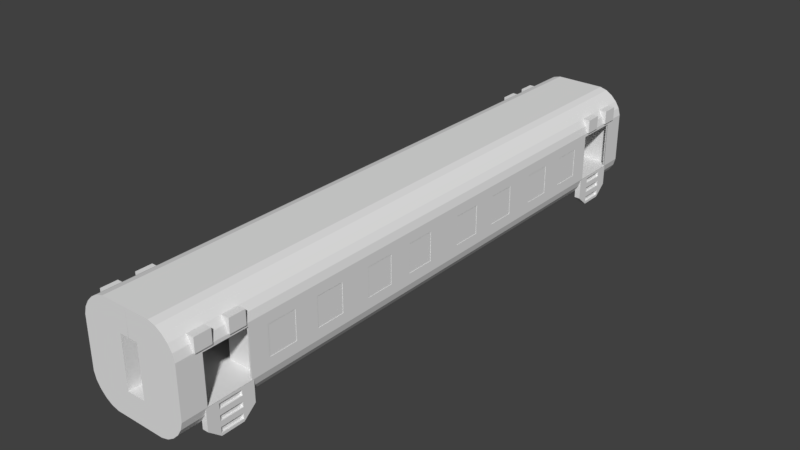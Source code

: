 # Source: Train_Next_No_Devided.blend  (saved by Blender 2.78.0; exported with 4.5.12 LTS)
import bpy
from mathutils import Matrix  # noqa: F401  (used for matrix-valued properties, if any)

bpy.ops.wm.read_factory_settings(use_empty=True)
scene = bpy.context.scene
scene.name = 'Scene'

# ---- collections
col_collection_1 = bpy.data.collections.new('Collection 1'); scene.collection.children.link(col_collection_1)

# ---- materials (node trees are filled in below, after node groups)
mat_material = bpy.data.materials.new('Material')
mat_material.alpha_threshold = 0.0
mat_material.use_transparent_shadow = False
mat_material.roughness = 0.5
mat_material.line_color = (0.0, 0.0, 0.0, 1.0)

# ---- material node trees

# ---- world
world_world = bpy.data.worlds.new('World'); scene.world = world_world
world_world.color = (0.05088, 0.05088, 0.05088)
world_world.use_sun_shadow = False
world_world.sun_shadow_jitter_overblur = 0.0
world_world.cycles.sampling_method = 'MANUAL'

# ---- meshes
me_cube_008 = bpy.data.meshes.new('Cube.008')
me_cube_008.from_pydata([(-3.278e-07, 4.052e-07, 1.0), (-3.278e-07, 0.8197, 1.0), (5.96e-08, 1.533, 1.0), (0.498, 1.533, 1.0), (1.0, 1.533, 0.498), (0.6435, 1.533, 0.9598), (0.7716, 1.533, 0.8789), (0.9598, 1.533, 0.6435), (0.8789, 1.533, 0.7716), (1.0, 0.8197, 0.498), (0.498, 0.8197, 1.0), (0.9598, 0.8197, 0.6435), (0.8789, 0.8197, 0.7716), (0.6435, 0.8197, 0.9598), (0.7716, 0.8197, 0.8789), (0.8505, 4.756e-08, 0.7716), (0.8505, 1.533, 0.7716), (0.8505, 0.8197, 0.7716), (5.96e-08, 2.102, 1.0), (0.498, 2.102, 1.0), (1.0, 2.102, 0.498), (0.6435, 2.102, 0.9598), (0.7716, 2.102, 0.8789), (0.9598, 2.102, 0.6435), (0.8789, 2.102, 0.7716), (1.0, 4.756e-08, 0.498), (0.498, 1.668e-07, 1.0), (0.9598, 4.756e-08, 0.6435), (0.8789, 4.756e-08, 0.7716), (0.6435, 4.756e-08, 0.9598), (0.7716, 4.756e-08, 0.8789), (0.9303, 4.756e-08, 0.6436), (0.97, 1.533, 0.498), (0.97, 0.8197, 0.498), (0.9303, 1.533, 0.6436), (0.9303, 0.8197, 0.6436), (0.97, 4.756e-08, 0.498), (0.7413, 4.756e-08, 0.8786), (0.7413, 1.533, 0.8786), (0.7413, 0.8197, 0.8786), (0.6113, 4.756e-08, 0.9598), (0.6113, 1.533, 0.9598), (0.6113, 0.8197, 0.9598), (0.498, 4.756e-08, 0.9902), (0.498, 1.533, 0.9902), (0.498, 0.8197, 0.9902), (0.498, 2.102, 0.9902), (9.442e-07, 4.756e-08, 0.9902), (1.242e-06, 1.533, 0.9902), (9.442e-07, 0.8197, 0.9902), (1.242e-06, 2.102, 0.9902), (0.9303, 1.568, 0.6436), (0.8505, 1.568, 0.7716), (0.97, 1.568, 0.498), (0.7413, 1.568, 0.8786), (0.6113, 1.568, 0.9598), (0.498, 1.568, 0.9902), (1.242e-06, 1.568, 0.9902), (0.8505, 1.996, 0.7716), (0.9303, 1.996, 0.6436), (0.97, 1.996, 0.498), (0.7413, 1.996, 0.8786), (0.6113, 1.996, 0.9598), (0.498, 1.996, 0.9902), (0.498, 1.647, 1.0), (0.498, 1.988, 1.0), (0.6435, 1.647, 0.9598), (0.6435, 1.988, 0.9598), (0.7716, 1.647, 0.8789), (0.7716, 1.988, 0.8789), (0.9598, 1.988, 0.6435), (0.9598, 1.874, 0.6435), (0.9598, 1.761, 0.6435), (0.9598, 1.647, 0.6435), (0.8789, 1.647, 0.7716), (0.8789, 1.761, 0.7716), (0.8789, 1.874, 0.7716), (0.8789, 1.988, 0.7716), (1.0, 1.647, 0.498), (1.0, 1.761, 0.498), (1.0, 1.874, 0.498), (1.0, 1.988, 0.498), (5.96e-08, 1.988, 1.0), (5.96e-08, 1.647, 1.0), (1.032, 1.988, 0.6435), (1.032, 1.874, 0.6435), (1.032, 1.761, 0.6435), (1.032, 1.647, 0.6435), (1.032, 1.647, 0.7716), (1.032, 1.761, 0.7716), (1.032, 1.874, 0.7716), (1.032, 1.988, 0.7716), (1.032, 1.647, 0.498), (1.032, 1.761, 0.498), (1.032, 1.874, 0.498), (1.032, 1.988, 0.498)], [], [(10, 1, 0, 26), (11, 12, 28, 27), (3, 2, 1, 10), (3, 10, 13, 5), (5, 13, 14, 6), (6, 14, 12, 8), (8, 12, 11, 7), (7, 11, 9, 4), (34, 35, 17, 16), (35, 31, 15, 17), (82, 65, 19, 18), (65, 67, 21, 19), (67, 69, 22, 21), (69, 77, 24, 22), (70, 81, 20, 23), (77, 70, 23, 24), (9, 11, 27, 25), (12, 14, 30, 28), (13, 10, 26, 29), (14, 13, 29, 30), (32, 33, 35, 34), (60, 53, 32, 34, 51, 59), (33, 36, 31, 35), (17, 15, 37, 39), (16, 17, 39, 38), (39, 37, 40, 42), (38, 39, 42, 41), (61, 54, 38, 41, 55, 62), (42, 40, 43, 45), (41, 42, 45, 44), (62, 55, 41, 44, 56, 63), (45, 43, 47, 49), (44, 45, 49, 48), (46, 63, 56, 44, 48, 57, 50), (58, 52, 54, 61), (59, 51, 52, 58), (8, 7, 73, 74), (80, 81, 95, 94), (75, 72, 71, 76), (81, 70, 84, 95), (7, 4, 78, 73), (74, 73, 87, 88), (72, 79, 80, 71), (77, 76, 90, 91), (6, 8, 74, 68), (87, 92, 93, 86), (68, 74, 75, 76, 77, 69), (90, 85, 84, 91), (5, 6, 68, 66), (66, 68, 69, 67), (3, 5, 66, 64), (64, 66, 67, 65), (2, 3, 64, 83), (83, 64, 65, 82), (88, 87, 86, 89), (85, 94, 95, 84), (73, 78, 92, 87), (72, 75, 89, 86), (75, 74, 88, 89), (79, 72, 86, 93), (78, 79, 93, 92), (76, 71, 85, 90), (71, 80, 94, 85), (70, 77, 91, 84)])
me_cube_008.materials.append(mat_material)
me_cube_008.use_remesh_preserve_volume = False
me_cube_008.use_remesh_preserve_attributes = False
me_cube_008.use_mirror_vertex_groups = False
me_cube_008.update()
me_cube_007 = bpy.data.meshes.new('Cube.007')
me_cube_007.from_pydata([(0.8823, 1.613, -0.5034), (0.8823, 1.945, -0.5034), (0.995, 1.613, -0.5034), (0.995, 1.945, -0.5034), (0.995, 1.858, -0.5034), (0.995, 1.7, -0.5034), (0.8823, 1.945, -0.7126), (0.8823, 1.945, -0.9218), (0.8823, 1.613, -0.9218), (0.8823, 1.613, -0.7126), (0.995, 1.945, -0.7126), (0.995, 1.945, -0.9218), (0.995, 1.613, -0.7126), (0.995, 1.613, -0.9218), (0.995, 1.858, -0.7126), (0.995, 1.858, -0.9218), (0.995, 1.858, -1.131), (0.995, 1.7, -0.7126), (0.995, 1.7, -0.9218), (0.995, 1.7, -1.131), (0.8823, 1.7, -1.131), (0.8823, 1.858, -1.131), (0.995, 1.858, -0.6603), (0.995, 1.858, -0.8695), (0.995, 1.858, -1.079), (0.995, 1.7, -0.6603), (0.995, 1.7, -0.8695), (0.995, 1.7, -1.079), (0.9537, 1.7, -0.9741), (0.9537, 1.7, -0.6603), (0.9537, 1.858, -0.5557), (0.9537, 1.858, -1.079), (0.9537, 1.7, -1.079), (0.9537, 1.858, -0.7649), (0.995, 1.858, -0.7649), (0.995, 1.858, -0.5557), (0.995, 1.858, -0.9741), (0.995, 1.7, -0.5557), (0.995, 1.7, -0.7649), (0.995, 1.7, -0.9741), (0.9537, 1.7, -0.5557), (0.9537, 1.858, -0.8695), (0.9537, 1.858, -0.9741), (0.9537, 1.7, -0.7649), (0.9537, 1.7, -0.8695), (0.9537, 1.858, -0.6603)], [], [(6, 1, 3, 10), (17, 25, 37, 5, 2, 12), (12, 2, 0, 9), (36, 39, 28, 42), (10, 3, 4, 35, 22, 14), (11, 15, 36, 24, 16), (11, 10, 14, 34, 23, 15), (13, 12, 9, 8), (19, 27, 39, 18, 13), (18, 26, 38, 17, 12, 13), (7, 6, 10, 11), (16, 21, 7, 11), (22, 35, 30, 45), (41, 33, 43, 44), (45, 30, 40, 29), (31, 42, 28, 32), (14, 22, 25, 17), (37, 25, 29, 40), (24, 36, 42, 31), (27, 24, 31, 32), (38, 26, 44, 43), (16, 24, 27, 19), (34, 38, 43, 33), (25, 22, 45, 29), (35, 37, 40, 30), (19, 20, 21, 16), (26, 23, 41, 44), (15, 23, 26, 18), (23, 34, 33, 41), (34, 14, 17, 38), (39, 27, 32, 28), (36, 15, 18, 39), (13, 8, 20, 19), (35, 4, 5, 37)])
me_cube_007.materials.append(mat_material)
me_cube_007.use_remesh_preserve_volume = False
me_cube_007.use_remesh_preserve_attributes = False
me_cube_007.use_mirror_vertex_groups = False
me_cube_007.update()
me_cube_005 = bpy.data.meshes.new('Cube.005')
me_cube_005.from_pydata([(0.974, 1.492, -0.2853), (0.974, 1.291, -0.2853), (0.974, 1.492, 0.2853), (0.974, 1.291, 0.2853), (0.9944, 1.291, -0.2853), (0.9944, 1.291, 0.2853), (0.9944, 1.492, -0.2853), (0.9944, 1.492, 0.2853), (0.974, 1.123, -0.2853), (0.974, 0.9215, -0.2853), (0.974, 1.123, 0.2853), (0.974, 0.9215, 0.2853), (0.9944, 0.9215, -0.2853), (0.9944, 0.9215, 0.2853), (0.9944, 1.123, -0.2853), (0.9944, 1.123, 0.2853), (0.974, 0.7037, -0.2853), (0.974, 0.5021, -0.2853), (0.974, 0.7037, 0.2853), (0.974, 0.5021, 0.2853), (0.9944, 0.5021, -0.2853), (0.9944, 0.5021, 0.2853), (0.9944, 0.7037, -0.2853), (0.9944, 0.7037, 0.2853), (0.974, 0.3344, -0.2853), (0.974, 0.1328, -0.2853), (0.974, 0.3344, 0.2853), (0.974, 0.1328, 0.2853), (0.9944, 0.1328, -0.2853), (0.9944, 0.1328, 0.2853), (0.9944, 0.3344, -0.2853), (0.9944, 0.3344, 0.2853)], [], [(1, 3, 2, 0), (0, 2, 7, 6), (6, 7, 5, 4), (4, 5, 3, 1), (0, 6, 4, 1), (7, 2, 3, 5), (9, 11, 10, 8), (8, 10, 15, 14), (14, 15, 13, 12), (12, 13, 11, 9), (8, 14, 12, 9), (15, 10, 11, 13), (17, 19, 18, 16), (16, 18, 23, 22), (22, 23, 21, 20), (20, 21, 19, 17), (16, 22, 20, 17), (23, 18, 19, 21), (25, 27, 26, 24), (24, 26, 31, 30), (30, 31, 29, 28), (28, 29, 27, 25), (24, 30, 28, 25), (31, 26, 27, 29)])
me_cube_005.materials.append(mat_material)
me_cube_005.use_remesh_preserve_volume = False
me_cube_005.use_remesh_preserve_attributes = False
me_cube_005.use_mirror_vertex_groups = False
me_cube_005.update()
me_cube = bpy.data.meshes.new('Cube')
me_cube.from_pydata([(0.0, 5.244e-07, -1.0), (0.7716, 4.052e-07, -0.8789), (0.8789, 1.628, -0.7716), (1.0, 1.533, -0.498), (0.498, 1.533, -1.0), (0.9598, 1.533, -0.6435), (0.8789, 1.533, -0.7716), (0.6435, 1.533, -0.9598), (0.7716, 1.533, -0.8789), (1.0, 0.8197, -0.498), (0.498, 0.8197, -1.0), (0.9598, 0.8197, -0.6435), (0.8789, 0.8197, -0.7716), (0.6435, 0.8197, -0.9598), (0.7716, 0.8197, -0.8789), (0.0, 0.8197, -1.0), (1.192e-07, 1.533, -1.0), (1.0, 1.533, 0.498), (1.0, 0.8197, 0.498), (0.8505, 1.533, 0.7716), (0.8505, 2.102, 0.7716), (1.0, 2.102, -0.498), (0.498, 2.102, -1.0), (0.9598, 2.102, -0.6435), (0.8789, 2.102, -0.7716), (0.6435, 2.102, -0.9598), (0.7716, 2.102, -0.8789), (1.192e-07, 2.102, -1.0), (5.96e-08, 2.102, 1.0), (0.498, 2.102, 1.0), (1.0, 2.102, 0.498), (0.6435, 2.102, 0.9598), (0.7716, 2.102, 0.8789), (0.9598, 2.102, 0.6435), (0.8789, 2.102, 0.7716), (0.8789, 1.933, -0.7716), (0.6435, 5.244e-07, -0.9598), (0.9598, 1.628, -0.6435), (1.0, 1.933, 0.432), (1.0, 1.933, -0.498), (0.9598, 1.933, -0.6435), (1.0, 1.628, 0.432), (1.0, 1.628, -0.498), (0.8789, 4.052e-07, -0.7716), (0.9598, 4.052e-07, -0.6435), (0.498, 5.244e-07, -1.0), (1.0, 2.86e-07, -0.498), (1.0, 4.756e-08, 0.498), (6.726e-07, 1.933, -0.498), (3.746e-07, 2.86e-07, -0.498), (6.726e-07, 1.628, -0.498), (-0.0002026, 2.102, -0.506), (0.9303, 2.102, 0.6436), (3.746e-07, 0.8197, -0.498), (0.97, 1.533, -0.498), (0.97, 0.8197, -0.498), (0.97, 1.533, 0.498), (0.97, 0.8197, 0.498), (0.9303, 1.533, 0.6436), (0.97, 2.102, -0.498), (0.97, 2.102, 0.498), (0.97, 1.933, 0.432), (0.97, 1.933, -0.498), (0.97, 1.628, 0.432), (0.97, 1.628, -0.498), (0.97, 2.86e-07, -0.498), (0.97, 4.756e-08, 0.498), (0.7413, 1.533, 0.8786), (0.7413, 2.102, 0.8786), (0.6113, 1.533, 0.9598), (0.6113, 2.102, 0.9598), (0.498, 1.533, 0.9902), (0.498, 2.102, 0.9902), (1.242e-06, 1.533, 0.9902), (1.242e-06, 2.102, 0.9902), (-0.0007226, 2.102, 0.498), (0.9303, 1.568, 0.6436), (0.8505, 1.568, 0.7716), (0.97, 1.568, 0.498), (0.97, 1.568, -0.498), (0.7413, 1.568, 0.8786), (0.6113, 1.568, 0.9598), (0.498, 1.568, 0.9902), (1.242e-06, 1.568, 0.9902), (6.726e-07, 1.568, 0.498), (6.726e-07, 1.533, 0.498), (0.97, 1.996, -0.498), (0.1844, 1.996, -0.4975), (0.8505, 1.996, 0.7716), (0.9303, 1.996, 0.6436), (0.97, 1.996, 0.498), (-0.0007226, 1.996, 0.498), (0.7413, 1.996, 0.8786), (0.6113, 1.996, 0.9598), (0.498, 1.996, 0.9902), (1.242e-06, 1.996, 0.9902), (0.3431, 1.533, -0.498), (0.3431, 1.568, -0.498), (0.3431, 1.533, 0.498), (0.3431, 1.568, 0.498), (1.0, 0.3344, 0.2853), (1.0, 0.3344, -0.2853), (0.97, 0.3344, 0.2853), (0.97, 0.3344, -0.2853), (1.0, 0.1328, 0.2853), (0.97, 0.1328, 0.2853), (1.0, 0.1328, -0.2853), (0.97, 0.1328, -0.2853), (1.0, 0.7037, -0.2853), (0.97, 0.7037, -0.2853), (1.0, 0.5021, 0.2853), (0.97, 0.5021, 0.2853), (1.0, 0.5021, -0.2853), (0.97, 0.5021, -0.2853), (1.0, 0.7037, 0.2853), (0.97, 0.7037, 0.2853), (0.97, 0.9215, 0.2853), (0.97, 0.9215, -0.2853), (1.0, 0.9215, 0.2853), (1.0, 0.9215, -0.2853), (1.0, 1.123, 0.2853), (0.97, 1.123, 0.2853), (0.97, 1.123, -0.2853), (1.0, 1.123, -0.2853), (1.0, 1.492, -0.2853), (0.97, 1.492, -0.2853), (1.0, 1.291, 0.2853), (0.97, 1.291, 0.2853), (0.97, 1.291, -0.2853), (1.0, 1.291, -0.1598), (1.0, 1.291, -0.2853), (1.0, 1.492, 0.2853), (0.97, 1.492, 0.2853), (-0.0007223, 2.102, 0.4975), (0.1844, 2.102, -0.502), (-0.0007223, 1.996, 0.4975), (0.1844, 2.102, 0.4975), (0.1844, 1.996, 0.4975), (1.0, 1.647, 0.498), (1.0, 1.761, 0.498), (1.0, 1.874, 0.498), (1.0, 1.988, 0.498)], [], [(12, 11, 44, 43), (3, 17, 131, 124, 130, 129, 123, 119, 9), (4, 10, 15, 16), (3, 9, 11, 5), (5, 11, 12, 6), (6, 12, 14, 8), (8, 14, 13, 7), (7, 13, 10, 4), (76, 77, 19, 58), (8, 7, 25, 26), (4, 16, 27, 22), (3, 5, 37, 42), (5, 6, 2, 37), (6, 8, 26, 24, 35, 2), (7, 4, 22, 25), (17, 3, 42, 41, 38, 39, 21, 30, 141, 140, 139, 138), (39, 40, 23, 21), (35, 24, 23, 40), (11, 9, 46, 44), (9, 18, 114, 108, 112, 101, 106, 46), (10, 13, 36, 45), (13, 14, 1, 36), (15, 10, 45, 0), (14, 12, 43, 1), (50, 42, 39, 48), (9, 53, 49, 46), (42, 50, 96, 54, 3), (39, 21, 59, 134, 51, 48), (9, 3, 54, 96, 50, 53), (54, 55, 117, 122, 128, 125, 132, 56), (56, 78, 90, 60, 59, 86, 62, 61, 63, 64, 79, 54), (55, 65, 66, 105, 107, 103, 102, 111, 113, 109), (77, 80, 67, 19), (85, 98, 56, 58, 73), (52, 20, 88, 89), (84, 83, 76, 78, 99), (83, 77, 76), (83, 80, 77), (83, 81, 80), (83, 82, 81), (54, 56, 78, 79), (73, 58, 19), (73, 19, 67), (73, 67, 69), (73, 69, 71), (87, 86, 90, 91, 135, 137), (91, 90, 89, 95), (95, 89, 88), (95, 88, 92), (95, 92, 93), (95, 93, 94), (136, 134, 87, 137), (75, 74, 72, 70, 68, 20, 52, 60), (20, 68, 92, 88), (70, 72, 94, 93), (68, 70, 93, 92), (60, 52, 89, 90), (98, 96, 54, 56), (97, 96, 98, 99), (99, 78, 79, 97), (99, 98, 85, 84), (115, 111, 102, 105, 66, 57, 55, 109), (126, 127, 132, 131), (122, 123, 120, 121), (130, 128, 127, 126, 129), (56, 132, 127, 128, 122, 121, 116, 117, 55, 57), (117, 119, 123, 122), (110, 111, 115, 114), (9, 119, 118, 120, 123, 129, 126, 131, 17, 18), (119, 117, 116, 118), (112, 113, 111, 110), (118, 116, 121, 120), (107, 106, 101, 103), (103, 101, 100, 102), (106, 107, 105, 104), (46, 106, 104, 100, 101, 112, 110, 114, 18, 47), (113, 112, 108, 109), (125, 124, 131, 132), (109, 108, 114, 115), (128, 130, 124, 125), (104, 105, 102, 100), (134, 136, 133, 75, 60, 59), (133, 136, 137, 135), (59, 60, 30, 21), (60, 52, 33, 30), (52, 20, 34, 33), (20, 68, 32, 34), (68, 70, 31, 32), (70, 72, 29, 31), (72, 74, 28, 29), (134, 59, 21, 51), (51, 21, 23, 24, 26, 25, 22, 27), (67, 80, 81, 69), (69, 81, 82, 71), (71, 82, 83, 73), (76, 58, 56, 78), (72, 74, 95, 94), (60, 90, 140, 30), (90, 78, 139, 140), (78, 56, 17, 139), (56, 66, 47, 17)])
me_cube.materials.append(mat_material)
me_cube.use_remesh_preserve_volume = False
me_cube.use_remesh_preserve_attributes = False
me_cube.use_mirror_vertex_groups = False
me_cube.update()

# ---- objects
ob_2_roof = bpy.data.objects.new('2 Roof', me_cube_008)
ob_stair = bpy.data.objects.new('Stair', me_cube_007)
ob_windows = bpy.data.objects.new('Windows', me_cube_005)
ob_1_wagon = bpy.data.objects.new('1 Wagon', me_cube)

# ---- transforms, parenting, visibility, modifiers, constraints
ob_2_roof.location = (0.0, 0.0, 0.0)
ob_2_roof.scale = (1.0, 2.83, 1.0)
ob_2_roof.lock_rotations_4d = False
ob_2_roof.empty_display_type = 'ARROWS'
ob_2_roof.lineart.crease_threshold = 0.0
_m = ob_2_roof.modifiers.new('Mirror', 'MIRROR')
_m.use_axis = (True, True, False)
ob_stair.location = (0.0, 0.0, 0.0)
ob_stair.scale = (1.002, 2.83, 1.0)
ob_stair.lock_rotations_4d = False
ob_stair.empty_display_type = 'ARROWS'
ob_stair.lineart.crease_threshold = 0.0
_m = ob_stair.modifiers.new('Mirror', 'MIRROR')
_m.use_axis = (True, True, False)
ob_windows.location = (0.0, 0.0, 0.0)
ob_windows.scale = (1.0, 2.83, 1.0)
ob_windows.lock_rotations_4d = False
ob_windows.empty_display_type = 'ARROWS'
ob_windows.lineart.crease_threshold = 0.0
_m = ob_windows.modifiers.new('Mirror', 'MIRROR')
_m.use_axis = (True, True, False)
ob_1_wagon.location = (0.0, 0.0, 0.0)
ob_1_wagon.scale = (1.0, 2.83, 1.0)
ob_1_wagon.lock_rotations_4d = False
ob_1_wagon.empty_display_type = 'ARROWS'
ob_1_wagon.lineart.crease_threshold = 0.0
_m = ob_1_wagon.modifiers.new('Mirror', 'MIRROR')
_m.use_axis = (True, True, False)

# ---- collection membership
col_collection_1.objects.link(ob_2_roof)
col_collection_1.objects.link(ob_stair)
col_collection_1.objects.link(ob_windows)
col_collection_1.objects.link(ob_1_wagon)

# ---- scene / render settings (as saved in the file)
scene.frame_start = 1; scene.frame_end = 250; scene.frame_set(1)
scene.render.engine = 'BLENDER_EEVEE_NEXT'
scene.render.resolution_percentage = 50
scene.render.dither_intensity = 0.0
scene.cycles.use_denoising = False
scene.cycles.samples = 128
scene.cycles.sampling_pattern = 'TABULATED_SOBOL'
scene.cycles.light_sampling_threshold = 0.0
scene.cycles.use_adaptive_sampling = False
scene.cycles.use_light_tree = False
scene.cycles.blur_glossy = 0.0
scene.cycles.sample_clamp_indirect = 0.0
scene.view_settings.view_transform = 'Standard'
bpy.context.view_layer.update()

# ---- added for rendering (the .blend has no active camera and no usable light): camera, sun
cam_auto = bpy.data.cameras.new('AutoCamera')
cam_auto.lens = 50.0
cam_auto.sensor_width = 36.0
cam_auto.clip_end = 1000.0
ob_auto_camera = bpy.data.objects.new('AutoCamera', cam_auto)
scene.collection.objects.link(ob_auto_camera)
ob_auto_camera.location = (11.3459, -13.6151, 9.01119)
ob_auto_camera.rotation_euler = (1.09748, -7.21219e-08, 0.694738)
scene.camera = ob_auto_camera
light_auto_sun = bpy.data.lights.new('AutoSun', 'SUN')
light_auto_sun.energy = 3.0
light_auto_sun.angle = 0.0523599
ob_auto_sun = bpy.data.objects.new('AutoSun', light_auto_sun)
scene.collection.objects.link(ob_auto_sun)
ob_auto_sun.rotation_euler = (0.872665, 0.174533, 0.523599)
bpy.context.view_layer.update()
